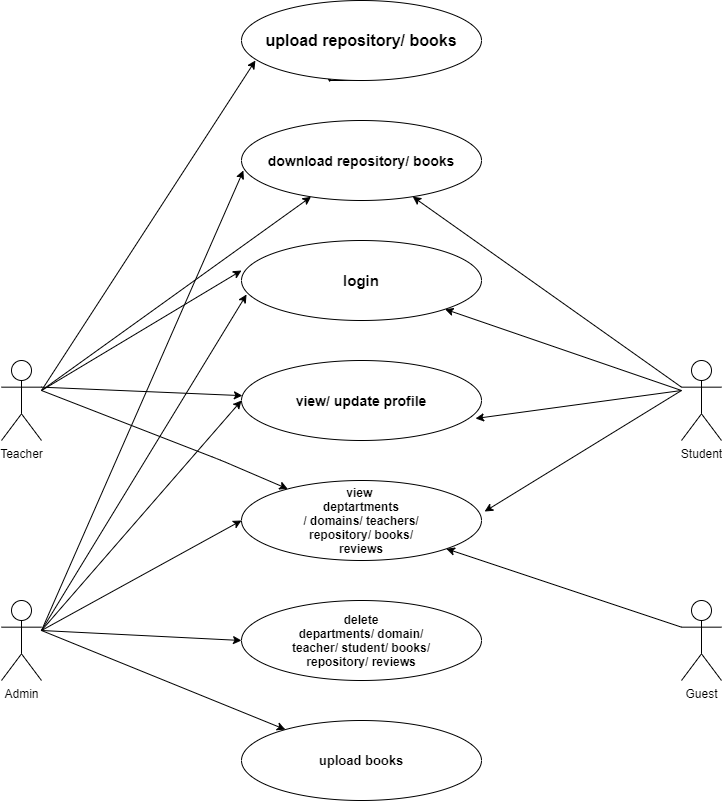

The diagram above was exported from draw.io. Its source (the exported page's mxGraphModel, read from the mxfile embedded in the PNG):
<mxGraphModel dx="868" dy="433" grid="1" gridSize="10" guides="1" tooltips="1" connect="1" arrows="1" fold="1" page="1" pageScale="1" pageWidth="827" pageHeight="1169" math="0" shadow="0">
  <root>
    <mxCell id="0" />
    <mxCell id="1" parent="0" />
    <mxCell id="a6CVCBcRX3o1oC2aoM8t-2" value="&lt;font size=&quot;1&quot;&gt;&lt;b style=&quot;font-size: 14px&quot;&gt;download repository/ books&lt;/b&gt;&lt;/font&gt;" style="ellipse;whiteSpace=wrap;html=1;" vertex="1" parent="1">
      <mxGeometry x="320" y="160" width="240" height="80" as="geometry" />
    </mxCell>
    <mxCell id="a6CVCBcRX3o1oC2aoM8t-5" style="edgeStyle=orthogonalEdgeStyle;rounded=0;orthogonalLoop=1;jettySize=auto;html=1;exitX=0.5;exitY=1;exitDx=0;exitDy=0;entryX=0.367;entryY=1.025;entryDx=0;entryDy=0;entryPerimeter=0;" edge="1" parent="1" source="a6CVCBcRX3o1oC2aoM8t-3" target="a6CVCBcRX3o1oC2aoM8t-3">
      <mxGeometry relative="1" as="geometry">
        <mxPoint x="410" y="140" as="targetPoint" />
      </mxGeometry>
    </mxCell>
    <mxCell id="a6CVCBcRX3o1oC2aoM8t-3" value="&lt;font style=&quot;font-size: 16px&quot;&gt;&lt;b&gt;upload repository/ books&lt;/b&gt;&lt;/font&gt;" style="ellipse;whiteSpace=wrap;html=1;" vertex="1" parent="1">
      <mxGeometry x="320" y="40" width="240" height="80" as="geometry" />
    </mxCell>
    <mxCell id="a6CVCBcRX3o1oC2aoM8t-6" value="&lt;font style=&quot;font-size: 15px&quot;&gt;&lt;b&gt;login&lt;/b&gt;&lt;/font&gt;" style="ellipse;whiteSpace=wrap;html=1;" vertex="1" parent="1">
      <mxGeometry x="320" y="280" width="240" height="80" as="geometry" />
    </mxCell>
    <mxCell id="a6CVCBcRX3o1oC2aoM8t-7" value="&lt;b&gt;&lt;font style=&quot;font-size: 14px&quot;&gt;view/ update profile&lt;/font&gt;&lt;/b&gt;" style="ellipse;whiteSpace=wrap;html=1;" vertex="1" parent="1">
      <mxGeometry x="320" y="400" width="240" height="80" as="geometry" />
    </mxCell>
    <mxCell id="a6CVCBcRX3o1oC2aoM8t-8" value="&lt;b&gt;view &lt;br&gt;deptartments&lt;br&gt;/ domains/ teachers/&lt;br&gt;repository/ books/&lt;br&gt;reviews&lt;/b&gt;" style="ellipse;whiteSpace=wrap;html=1;" vertex="1" parent="1">
      <mxGeometry x="320" y="520" width="240" height="80" as="geometry" />
    </mxCell>
    <mxCell id="a6CVCBcRX3o1oC2aoM8t-9" value="&lt;b&gt;delete&lt;br&gt;departments/ domain/&lt;br&gt;teacher/ student/ books/&lt;br&gt;repository/ reviews&lt;/b&gt;" style="ellipse;whiteSpace=wrap;html=1;" vertex="1" parent="1">
      <mxGeometry x="320" y="640" width="240" height="80" as="geometry" />
    </mxCell>
    <mxCell id="a6CVCBcRX3o1oC2aoM8t-10" value="&lt;b&gt;&lt;font style=&quot;font-size: 13px&quot;&gt;upload books&lt;/font&gt;&lt;/b&gt;" style="ellipse;whiteSpace=wrap;html=1;" vertex="1" parent="1">
      <mxGeometry x="320" y="760" width="240" height="80" as="geometry" />
    </mxCell>
    <mxCell id="a6CVCBcRX3o1oC2aoM8t-11" value="Teacher" style="shape=umlActor;verticalLabelPosition=bottom;verticalAlign=top;html=1;outlineConnect=0;" vertex="1" parent="1">
      <mxGeometry x="80" y="400" width="40" height="80" as="geometry" />
    </mxCell>
    <mxCell id="a6CVCBcRX3o1oC2aoM8t-27" value="Student" style="shape=umlActor;verticalLabelPosition=bottom;verticalAlign=top;html=1;outlineConnect=0;" vertex="1" parent="1">
      <mxGeometry x="760" y="400" width="40" height="80" as="geometry" />
    </mxCell>
    <mxCell id="a6CVCBcRX3o1oC2aoM8t-39" value="Admin" style="shape=umlActor;verticalLabelPosition=bottom;verticalAlign=top;html=1;outlineConnect=0;" vertex="1" parent="1">
      <mxGeometry x="80" y="640" width="40" height="80" as="geometry" />
    </mxCell>
    <mxCell id="a6CVCBcRX3o1oC2aoM8t-40" value="Guest" style="shape=umlActor;verticalLabelPosition=bottom;verticalAlign=top;html=1;outlineConnect=0;" vertex="1" parent="1">
      <mxGeometry x="760" y="640" width="40" height="80" as="geometry" />
    </mxCell>
    <mxCell id="a6CVCBcRX3o1oC2aoM8t-44" value="" style="endArrow=classic;html=1;entryX=0;entryY=0.5;entryDx=0;entryDy=0;" edge="1" parent="1" target="a6CVCBcRX3o1oC2aoM8t-8">
      <mxGeometry width="50" height="50" relative="1" as="geometry">
        <mxPoint x="120" y="670" as="sourcePoint" />
        <mxPoint x="170" y="620" as="targetPoint" />
      </mxGeometry>
    </mxCell>
    <mxCell id="a6CVCBcRX3o1oC2aoM8t-45" value="" style="endArrow=classic;html=1;entryX=0;entryY=0.5;entryDx=0;entryDy=0;" edge="1" parent="1" target="a6CVCBcRX3o1oC2aoM8t-7">
      <mxGeometry width="50" height="50" relative="1" as="geometry">
        <mxPoint x="120" y="670" as="sourcePoint" />
        <mxPoint x="170" y="620" as="targetPoint" />
      </mxGeometry>
    </mxCell>
    <mxCell id="a6CVCBcRX3o1oC2aoM8t-46" value="" style="endArrow=classic;html=1;entryX=0.021;entryY=0.675;entryDx=0;entryDy=0;entryPerimeter=0;" edge="1" parent="1" target="a6CVCBcRX3o1oC2aoM8t-6">
      <mxGeometry width="50" height="50" relative="1" as="geometry">
        <mxPoint x="120" y="670" as="sourcePoint" />
        <mxPoint x="290" y="400" as="targetPoint" />
      </mxGeometry>
    </mxCell>
    <mxCell id="a6CVCBcRX3o1oC2aoM8t-51" value="" style="endArrow=classic;html=1;entryX=0.008;entryY=0.625;entryDx=0;entryDy=0;entryPerimeter=0;" edge="1" parent="1" target="a6CVCBcRX3o1oC2aoM8t-2">
      <mxGeometry width="50" height="50" relative="1" as="geometry">
        <mxPoint x="120" y="670" as="sourcePoint" />
        <mxPoint x="170" y="620" as="targetPoint" />
      </mxGeometry>
    </mxCell>
    <mxCell id="a6CVCBcRX3o1oC2aoM8t-54" value="" style="endArrow=classic;html=1;" edge="1" parent="1">
      <mxGeometry width="50" height="50" relative="1" as="geometry">
        <mxPoint x="120" y="670" as="sourcePoint" />
        <mxPoint x="120" y="670" as="targetPoint" />
        <Array as="points" />
      </mxGeometry>
    </mxCell>
    <mxCell id="a6CVCBcRX3o1oC2aoM8t-63" value="" style="endArrow=classic;html=1;entryX=0;entryY=0.5;entryDx=0;entryDy=0;" edge="1" parent="1" target="a6CVCBcRX3o1oC2aoM8t-9">
      <mxGeometry width="50" height="50" relative="1" as="geometry">
        <mxPoint x="120" y="670" as="sourcePoint" />
        <mxPoint x="170" y="620" as="targetPoint" />
      </mxGeometry>
    </mxCell>
    <mxCell id="a6CVCBcRX3o1oC2aoM8t-65" value="" style="endArrow=classic;html=1;" edge="1" parent="1" target="a6CVCBcRX3o1oC2aoM8t-10">
      <mxGeometry width="50" height="50" relative="1" as="geometry">
        <mxPoint x="120" y="670" as="sourcePoint" />
        <mxPoint x="170" y="620" as="targetPoint" />
      </mxGeometry>
    </mxCell>
    <mxCell id="a6CVCBcRX3o1oC2aoM8t-69" value="" style="endArrow=classic;html=1;" edge="1" parent="1" target="a6CVCBcRX3o1oC2aoM8t-8">
      <mxGeometry width="50" height="50" relative="1" as="geometry">
        <mxPoint x="120" y="430" as="sourcePoint" />
        <mxPoint x="322" y="510" as="targetPoint" />
        <Array as="points">
          <mxPoint x="300" y="500" />
        </Array>
      </mxGeometry>
    </mxCell>
    <mxCell id="a6CVCBcRX3o1oC2aoM8t-70" value="" style="endArrow=classic;html=1;exitX=1;exitY=0.3333333333333333;exitDx=0;exitDy=0;exitPerimeter=0;" edge="1" parent="1" source="a6CVCBcRX3o1oC2aoM8t-11" target="a6CVCBcRX3o1oC2aoM8t-7">
      <mxGeometry width="50" height="50" relative="1" as="geometry">
        <mxPoint x="120" y="430" as="sourcePoint" />
        <mxPoint x="320" y="440" as="targetPoint" />
      </mxGeometry>
    </mxCell>
    <mxCell id="a6CVCBcRX3o1oC2aoM8t-71" value="" style="endArrow=classic;html=1;entryX=0;entryY=0.375;entryDx=0;entryDy=0;entryPerimeter=0;" edge="1" parent="1" target="a6CVCBcRX3o1oC2aoM8t-6">
      <mxGeometry width="50" height="50" relative="1" as="geometry">
        <mxPoint x="120" y="430" as="sourcePoint" />
        <mxPoint x="170" y="380" as="targetPoint" />
      </mxGeometry>
    </mxCell>
    <mxCell id="a6CVCBcRX3o1oC2aoM8t-72" value="" style="endArrow=classic;html=1;" edge="1" parent="1" target="a6CVCBcRX3o1oC2aoM8t-2">
      <mxGeometry width="50" height="50" relative="1" as="geometry">
        <mxPoint x="120" y="430" as="sourcePoint" />
        <mxPoint x="170" y="380" as="targetPoint" />
      </mxGeometry>
    </mxCell>
    <mxCell id="a6CVCBcRX3o1oC2aoM8t-73" value="" style="endArrow=classic;html=1;entryX=0.058;entryY=0.75;entryDx=0;entryDy=0;entryPerimeter=0;" edge="1" parent="1" target="a6CVCBcRX3o1oC2aoM8t-3">
      <mxGeometry width="50" height="50" relative="1" as="geometry">
        <mxPoint x="120" y="430" as="sourcePoint" />
        <mxPoint x="170" y="380" as="targetPoint" />
      </mxGeometry>
    </mxCell>
    <mxCell id="a6CVCBcRX3o1oC2aoM8t-74" value="" style="endArrow=classic;html=1;exitX=0;exitY=0.3333333333333333;exitDx=0;exitDy=0;exitPerimeter=0;" edge="1" parent="1" source="a6CVCBcRX3o1oC2aoM8t-27" target="a6CVCBcRX3o1oC2aoM8t-2">
      <mxGeometry width="50" height="50" relative="1" as="geometry">
        <mxPoint x="710" y="430" as="sourcePoint" />
        <mxPoint x="760" y="380" as="targetPoint" />
      </mxGeometry>
    </mxCell>
    <mxCell id="a6CVCBcRX3o1oC2aoM8t-75" value="" style="endArrow=classic;html=1;" edge="1" parent="1" target="a6CVCBcRX3o1oC2aoM8t-6">
      <mxGeometry width="50" height="50" relative="1" as="geometry">
        <mxPoint x="760" y="430" as="sourcePoint" />
        <mxPoint x="760" y="380" as="targetPoint" />
      </mxGeometry>
    </mxCell>
    <mxCell id="a6CVCBcRX3o1oC2aoM8t-76" value="" style="endArrow=classic;html=1;entryX=0.975;entryY=0.725;entryDx=0;entryDy=0;entryPerimeter=0;" edge="1" parent="1" target="a6CVCBcRX3o1oC2aoM8t-7">
      <mxGeometry width="50" height="50" relative="1" as="geometry">
        <mxPoint x="760" y="430" as="sourcePoint" />
        <mxPoint x="760" y="400" as="targetPoint" />
      </mxGeometry>
    </mxCell>
    <mxCell id="a6CVCBcRX3o1oC2aoM8t-77" value="" style="endArrow=classic;html=1;entryX=1.013;entryY=0.388;entryDx=0;entryDy=0;entryPerimeter=0;" edge="1" parent="1" target="a6CVCBcRX3o1oC2aoM8t-8">
      <mxGeometry width="50" height="50" relative="1" as="geometry">
        <mxPoint x="760" y="430" as="sourcePoint" />
        <mxPoint x="660" y="480" as="targetPoint" />
      </mxGeometry>
    </mxCell>
    <mxCell id="a6CVCBcRX3o1oC2aoM8t-79" value="" style="endArrow=classic;html=1;exitX=0;exitY=0.3333333333333333;exitDx=0;exitDy=0;exitPerimeter=0;entryX=1;entryY=1;entryDx=0;entryDy=0;" edge="1" parent="1" source="a6CVCBcRX3o1oC2aoM8t-40" target="a6CVCBcRX3o1oC2aoM8t-8">
      <mxGeometry width="50" height="50" relative="1" as="geometry">
        <mxPoint x="710" y="680" as="sourcePoint" />
        <mxPoint x="760" y="630" as="targetPoint" />
      </mxGeometry>
    </mxCell>
  </root>
</mxGraphModel>